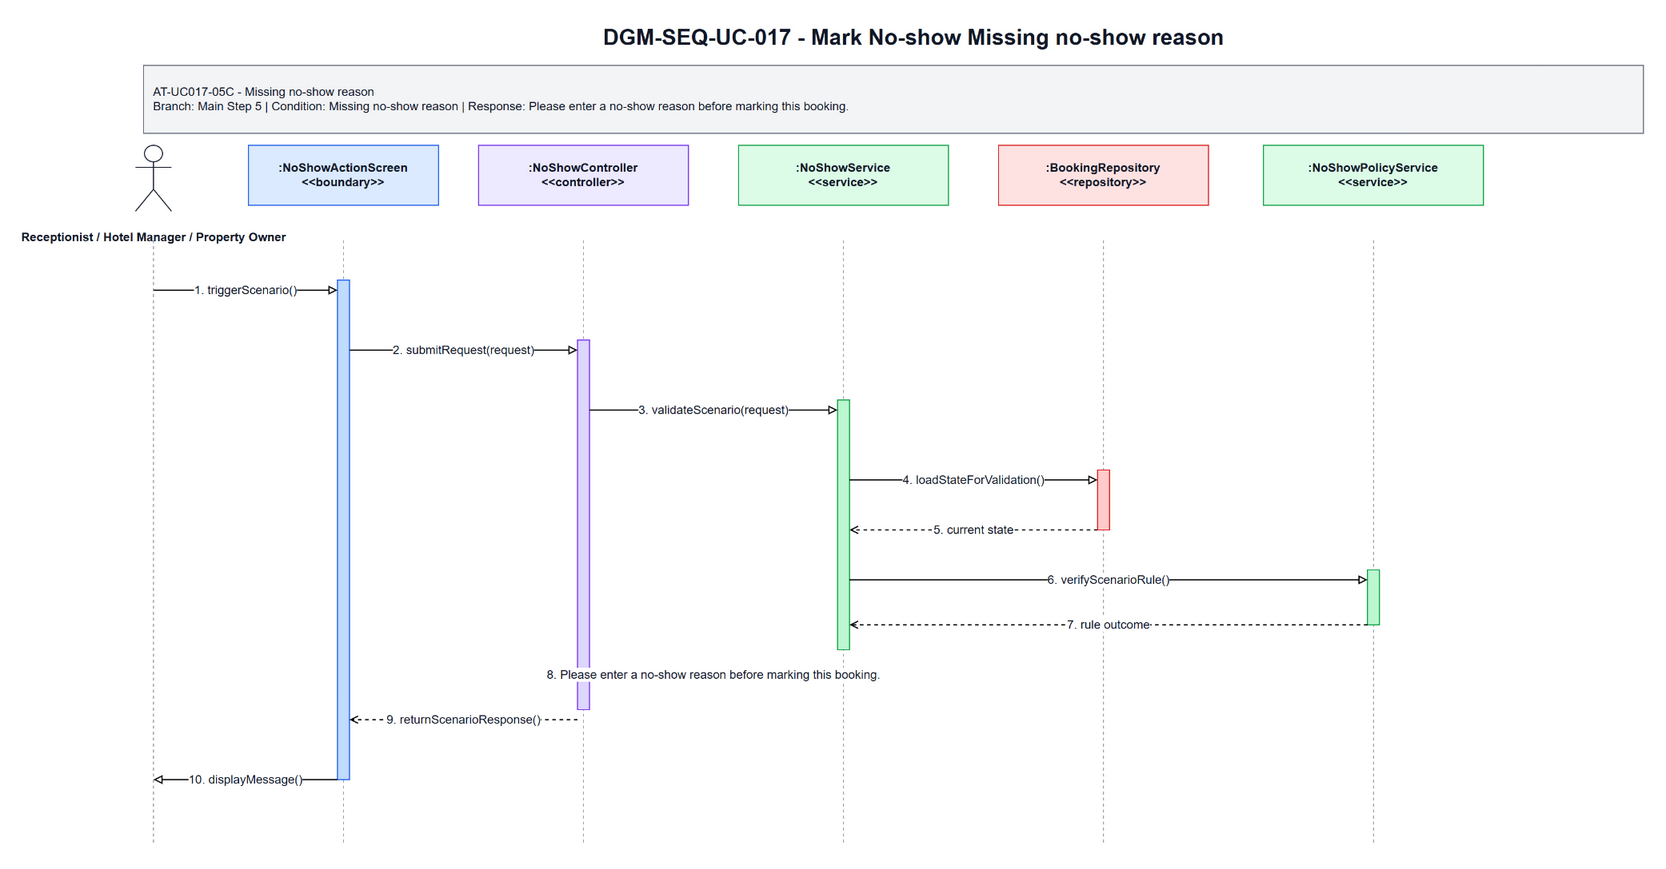

The diagram above was exported from draw.io. Its source (the exported page's mxGraphModel, read from the mxfile embedded in the PNG):
<mxGraphModel dx="1700" dy="920" grid="1" gridSize="10" guides="1" tooltips="1" connect="1" arrows="1" fold="1" page="1" pageScale="1" pageWidth="1700" pageHeight="920" math="0" shadow="0">
  <root>
    <mxCell id="0" />
    <mxCell id="1" parent="0" />
    <mxCell id="title" parent="1" value="DGM-SEQ-UC-017 - Mark No-show Missing no-show reason" style="text;html=1;strokeColor=none;fillColor=none;align=center;verticalAlign=middle;fontStyle=1;fontSize=22;fontColor=#111827" vertex="1">
      <mxGeometry x="350" y="25" width="1000" height="34" as="geometry" />
    </mxCell>
    <mxCell id="scenario-band" parent="1" value="AT-UC017-05C - Missing no-show reason&lt;br&gt;Branch: Main Step 5 | Condition: Missing no-show reason | Response: Please enter a no-show reason before marking this booking." style="rounded=0;whiteSpace=wrap;html=1;fillColor=#F3F4F6;strokeColor=#6B7280;fontSize=12;fontColor=#111827;align=left;spacing=10" vertex="1">
      <mxGeometry x="80" y="70" width="1500" height="68" as="geometry" />
    </mxCell>
    <mxCell id="actor-icon" parent="1" value="" style="shape=umlActor;verticalLabelPosition=bottom;verticalAlign=top;html=1;outlineConnect=0;strokeColor=#111827" vertex="1">
      <mxGeometry x="72" y="150" width="36" height="66" as="geometry" />
    </mxCell>
    <mxCell id="actor-label" parent="1" value="Receptionist / Hotel Manager / Property Owner" style="text;html=1;strokeColor=none;fillColor=none;align=center;verticalAlign=middle;fontStyle=1;fontSize=12;fontColor=#111827" vertex="1">
      <mxGeometry x="20" y="224" width="140" height="36" as="geometry" />
    </mxCell>
    <mxCell id="h0" parent="1" value=":NoShowActionScreen&lt;br&gt;&amp;lt;&amp;lt;boundary&amp;gt;&amp;gt;" style="rounded=0;whiteSpace=wrap;html=1;fillColor=#DBEAFE;strokeColor=#2563EB;fontSize=12;fontStyle=1;fontColor=#111827" vertex="1">
      <mxGeometry x="185" y="150" width="190" height="60" as="geometry" />
    </mxCell>
    <mxCell id="h1" parent="1" value=":NoShowController&lt;br&gt;&amp;lt;&amp;lt;controller&amp;gt;&amp;gt;" style="rounded=0;whiteSpace=wrap;html=1;fillColor=#EDE9FE;strokeColor=#7C3AED;fontSize=12;fontStyle=1;fontColor=#111827" vertex="1">
      <mxGeometry x="415" y="150" width="210" height="60" as="geometry" />
    </mxCell>
    <mxCell id="h2" parent="1" value=":NoShowService&lt;br&gt;&amp;lt;&amp;lt;service&amp;gt;&amp;gt;" style="rounded=0;whiteSpace=wrap;html=1;fillColor=#DCFCE7;strokeColor=#16A34A;fontSize=12;fontStyle=1;fontColor=#111827" vertex="1">
      <mxGeometry x="675" y="150" width="210" height="60" as="geometry" />
    </mxCell>
    <mxCell id="h3" parent="1" value=":BookingRepository&lt;br&gt;&amp;lt;&amp;lt;repository&amp;gt;&amp;gt;" style="rounded=0;whiteSpace=wrap;html=1;fillColor=#FEE2E2;strokeColor=#DC2626;fontSize=12;fontStyle=1;fontColor=#111827" vertex="1">
      <mxGeometry x="935" y="150" width="210" height="60" as="geometry" />
    </mxCell>
    <mxCell id="h4" parent="1" value=":NoShowPolicyService&lt;br&gt;&amp;lt;&amp;lt;service&amp;gt;&amp;gt;" style="rounded=0;whiteSpace=wrap;html=1;fillColor=#DCFCE7;strokeColor=#16A34A;fontSize=12;fontStyle=1;fontColor=#111827" vertex="1">
      <mxGeometry x="1200" y="150" width="220" height="60" as="geometry" />
    </mxCell>
    <mxCell id="l-actor" parent="1" style="endArrow=none;html=1;dashed=1;strokeColor=#9CA3AF" edge="1">
      <mxGeometry relative="1" as="geometry">
        <mxPoint x="90" y="245" as="sourcePoint" />
        <mxPoint x="90" y="850" as="targetPoint" />
      </mxGeometry>
    </mxCell>
    <mxCell id="l0" parent="1" style="endArrow=none;html=1;dashed=1;strokeColor=#9CA3AF" edge="1">
      <mxGeometry relative="1" as="geometry">
        <mxPoint x="280" y="245" as="sourcePoint" />
        <mxPoint x="280" y="850" as="targetPoint" />
      </mxGeometry>
    </mxCell>
    <mxCell id="l1" parent="1" style="endArrow=none;html=1;dashed=1;strokeColor=#9CA3AF" edge="1">
      <mxGeometry relative="1" as="geometry">
        <mxPoint x="520" y="245" as="sourcePoint" />
        <mxPoint x="520" y="850" as="targetPoint" />
      </mxGeometry>
    </mxCell>
    <mxCell id="l2" parent="1" style="endArrow=none;html=1;dashed=1;strokeColor=#9CA3AF" edge="1">
      <mxGeometry relative="1" as="geometry">
        <mxPoint x="780" y="245" as="sourcePoint" />
        <mxPoint x="780" y="850" as="targetPoint" />
      </mxGeometry>
    </mxCell>
    <mxCell id="l3" parent="1" style="endArrow=none;html=1;dashed=1;strokeColor=#9CA3AF" edge="1">
      <mxGeometry relative="1" as="geometry">
        <mxPoint x="1040" y="245" as="sourcePoint" />
        <mxPoint x="1040" y="850" as="targetPoint" />
      </mxGeometry>
    </mxCell>
    <mxCell id="l4" parent="1" style="endArrow=none;html=1;dashed=1;strokeColor=#9CA3AF" edge="1">
      <mxGeometry relative="1" as="geometry">
        <mxPoint x="1310" y="245" as="sourcePoint" />
        <mxPoint x="1310" y="850" as="targetPoint" />
      </mxGeometry>
    </mxCell>
    <mxCell id="a-boundary" parent="1" value="" style="rounded=0;whiteSpace=wrap;html=1;fillColor=#BFDBFE;strokeColor=#2563EB" vertex="1">
      <mxGeometry x="274" y="285" width="12" height="500" as="geometry" />
    </mxCell>
    <mxCell id="a-controller" parent="1" value="" style="rounded=0;whiteSpace=wrap;html=1;fillColor=#DDD6FE;strokeColor=#7C3AED" vertex="1">
      <mxGeometry x="514" y="345" width="12" height="370" as="geometry" />
    </mxCell>
    <mxCell id="a-service" parent="1" value="" style="rounded=0;whiteSpace=wrap;html=1;fillColor=#BBF7D0;strokeColor=#16A34A" vertex="1">
      <mxGeometry x="774" y="405" width="12" height="250" as="geometry" />
    </mxCell>
    <mxCell id="a-repo" parent="1" value="" style="rounded=0;whiteSpace=wrap;html=1;fillColor=#FECACA;strokeColor=#DC2626" vertex="1">
      <mxGeometry x="1034" y="475" width="12" height="60" as="geometry" />
    </mxCell>
    <mxCell id="a-support" parent="1" value="" style="rounded=0;whiteSpace=wrap;html=1;fillColor=#BBF7D0;strokeColor=#16A34A" vertex="1">
      <mxGeometry x="1304" y="575" width="12" height="55" as="geometry" />
    </mxCell>
    <mxCell id="m1" parent="1" value="1. triggerScenario()" style="endArrow=block;endFill=0;html=1;rounded=0;strokeWidth=1.2;fontSize=12;fontColor=#111827;labelBackgroundColor=#FFFFFF" edge="1">
      <mxGeometry relative="1" as="geometry">
        <mxPoint x="90" y="295" as="sourcePoint" />
        <mxPoint x="274" y="295" as="targetPoint" />
      </mxGeometry>
    </mxCell>
    <mxCell id="m2" parent="1" value="2. submitRequest(request)" style="endArrow=block;endFill=0;html=1;rounded=0;strokeWidth=1.2;fontSize=12;fontColor=#111827;labelBackgroundColor=#FFFFFF" edge="1">
      <mxGeometry relative="1" as="geometry">
        <mxPoint x="286" y="355" as="sourcePoint" />
        <mxPoint x="514" y="355" as="targetPoint" />
      </mxGeometry>
    </mxCell>
    <mxCell id="m3" parent="1" value="3. validateScenario(request)" style="endArrow=block;endFill=0;html=1;rounded=0;strokeWidth=1.2;fontSize=12;fontColor=#111827;labelBackgroundColor=#FFFFFF" edge="1">
      <mxGeometry relative="1" as="geometry">
        <mxPoint x="526" y="415" as="sourcePoint" />
        <mxPoint x="774" y="415" as="targetPoint" />
      </mxGeometry>
    </mxCell>
    <mxCell id="m4" parent="1" value="4. loadStateForValidation()" style="endArrow=block;endFill=0;html=1;rounded=0;strokeWidth=1.2;fontSize=12;fontColor=#111827;labelBackgroundColor=#FFFFFF" edge="1">
      <mxGeometry relative="1" as="geometry">
        <mxPoint x="786" y="485" as="sourcePoint" />
        <mxPoint x="1034" y="485" as="targetPoint" />
      </mxGeometry>
    </mxCell>
    <mxCell id="m5" parent="1" value="5. current state" style="endArrow=open;endFill=0;dashed=1;html=1;rounded=0;strokeWidth=1.2;fontSize=12;fontColor=#111827;labelBackgroundColor=#FFFFFF" edge="1">
      <mxGeometry relative="1" as="geometry">
        <mxPoint x="1034" y="535" as="sourcePoint" />
        <mxPoint x="786" y="535" as="targetPoint" />
      </mxGeometry>
    </mxCell>
    <mxCell id="m6" parent="1" value="6. verifyScenarioRule()" style="endArrow=block;endFill=0;html=1;rounded=0;strokeWidth=1.2;fontSize=12;fontColor=#111827;labelBackgroundColor=#FFFFFF" edge="1">
      <mxGeometry relative="1" as="geometry">
        <mxPoint x="786" y="585" as="sourcePoint" />
        <mxPoint x="1304" y="585" as="targetPoint" />
      </mxGeometry>
    </mxCell>
    <mxCell id="m7" parent="1" value="7. rule outcome" style="endArrow=open;endFill=0;dashed=1;html=1;rounded=0;strokeWidth=1.2;fontSize=12;fontColor=#111827;labelBackgroundColor=#FFFFFF" edge="1">
      <mxGeometry relative="1" as="geometry">
        <mxPoint x="1304" y="630" as="sourcePoint" />
        <mxPoint x="786" y="630" as="targetPoint" />
      </mxGeometry>
    </mxCell>
    <mxCell id="m8" parent="1" value="8. Please enter a no-show reason before marking this booking." style="endArrow=open;endFill=0;dashed=1;html=1;rounded=0;strokeWidth=1.2;fontSize=12;fontColor=#111827;labelBackgroundColor=#FFFFFF" edge="1">
      <mxGeometry relative="1" as="geometry">
        <mxPoint x="774" y="680" as="sourcePoint" />
        <mxPoint x="526" y="680" as="targetPoint" />
      </mxGeometry>
    </mxCell>
    <mxCell id="m9" parent="1" value="9. returnScenarioResponse()" style="endArrow=open;endFill=0;dashed=1;html=1;rounded=0;strokeWidth=1.2;fontSize=12;fontColor=#111827;labelBackgroundColor=#FFFFFF" edge="1">
      <mxGeometry relative="1" as="geometry">
        <mxPoint x="514" y="725" as="sourcePoint" />
        <mxPoint x="286" y="725" as="targetPoint" />
      </mxGeometry>
    </mxCell>
    <mxCell id="m10" parent="1" value="10. displayMessage()" style="endArrow=block;endFill=0;html=1;rounded=0;strokeWidth=1.2;fontSize=12;fontColor=#111827;labelBackgroundColor=#FFFFFF" edge="1">
      <mxGeometry relative="1" as="geometry">
        <mxPoint x="274" y="785" as="sourcePoint" />
        <mxPoint x="90" y="785" as="targetPoint" />
      </mxGeometry>
    </mxCell>
  </root>
</mxGraphModel>